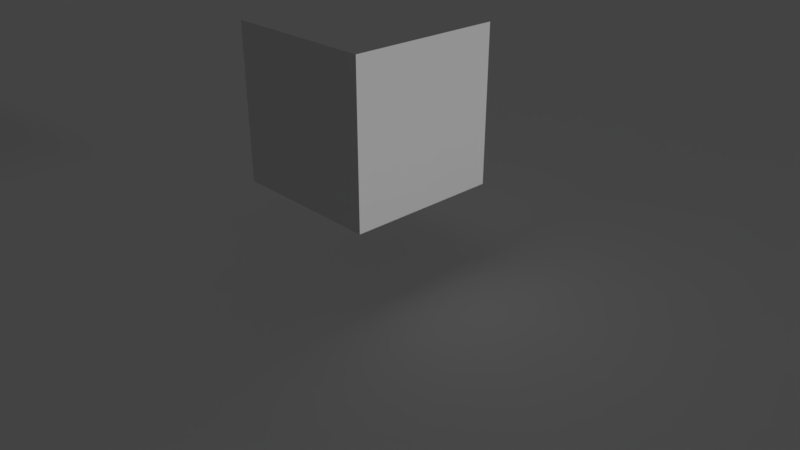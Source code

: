 # Source: range.blend  (saved by Blender 2.78.4; exported with 4.5.12 LTS)
import bpy
from mathutils import Matrix  # noqa: F401  (used for matrix-valued properties, if any)

bpy.ops.wm.read_factory_settings(use_empty=True)
scene = bpy.context.scene
scene.name = 'Scene'

# ---- collections
col_collection_1 = bpy.data.collections.new('Collection 1'); scene.collection.children.link(col_collection_1)

# ---- materials (node trees are filled in below, after node groups)
mat_material = bpy.data.materials.new('Material')
mat_material.alpha_threshold = 0.0
mat_material.use_transparent_shadow = False
mat_material.roughness = 0.5
mat_material.line_color = (0.0, 0.0, 0.0, 1.0)

# ---- material node trees

# ---- world
world_world = bpy.data.worlds.new('World'); scene.world = world_world
world_world.color = (0.05088, 0.05088, 0.05088)
world_world.use_sun_shadow = False
world_world.sun_shadow_jitter_overblur = 0.0
world_world.cycles.sampling_method = 'MANUAL'

# ---- cameras
cam_camera = bpy.data.cameras.new('Camera')
cam_camera.clip_end = 100.0
cam_camera.lens = 35.0
cam_camera.sensor_width = 32.0
cam_camera.sensor_height = 18.0
cam_camera.ortho_scale = 7.314
cam_camera.dof.focus_distance = 0.0
cam_camera.dof.aperture_fstop = 128.0

# ---- lights
light_lamp = bpy.data.lights.new('Lamp', 'SUN')
light_lamp.transmission_factor = 0.0
light_lamp.cutoff_distance = 30.0
light_lamp.angle = 0.1993
light_lamp.energy = 1.0
light_lamp.shadow_buffer_clip_start = 1.001
light_lamp.shadow_soft_size = 0.1
light_lamp.shadow_cascade_max_distance = 1000.0

# ---- meshes
me_plane = bpy.data.meshes.new('Plane')
me_plane.from_pydata([(-1.0, -1.0, 0.0), (1.0, -1.0, 0.0), (-1.0, 1.0, 0.0), (1.0, 1.0, 0.0)], [], [(0, 1, 3, 2)])
me_plane.use_remesh_preserve_volume = False
me_plane.use_remesh_preserve_attributes = False
me_plane.use_mirror_vertex_groups = False
me_plane.update()
me_cube = bpy.data.meshes.new('Cube')
me_cube.from_pydata([(1.0, 1.0, -1.0), (1.0, -1.0, -1.0), (-1.0, -1.0, -1.0), (-1.0, 1.0, -1.0), (1.0, 1.0, 1.0), (1.0, -1.0, 1.0), (-1.0, -1.0, 1.0), (-1.0, 1.0, 1.0)], [], [(0, 1, 2, 3), (4, 7, 6, 5), (0, 4, 5, 1), (1, 5, 6, 2), (2, 6, 7, 3), (4, 0, 3, 7)])
me_cube.materials.append(mat_material)
me_cube.use_remesh_preserve_volume = False
me_cube.use_remesh_preserve_attributes = False
me_cube.use_mirror_vertex_groups = False
me_cube.update()

# ---- objects
ob_plane = bpy.data.objects.new('Plane', me_plane)
ob_cube = bpy.data.objects.new('Cube', me_cube)
ob_lamp = bpy.data.objects.new('Lamp', light_lamp)
ob_camera = bpy.data.objects.new('Camera', cam_camera)

# ---- transforms, parenting, visibility, modifiers, constraints
ob_plane.location = (0.0, 0.0, 0.0)
ob_plane.scale = (50.0, 50.0, 50.0)
ob_plane.lineart.crease_threshold = 0.0
ob_cube.location = (0.0, 0.0, 2.0)
ob_cube.lock_rotations_4d = False
ob_cube.empty_display_type = 'ARROWS'
ob_cube.lineart.crease_threshold = 0.0
ob_lamp.location = (3.394, 1.005, 3.11)
ob_lamp.rotation_euler = (1.504, 0.487, 1.822)
ob_lamp.lock_rotations_4d = False
ob_lamp.empty_display_type = 'ARROWS'
ob_lamp.color = (0.0, 0.0, 0.0, 0.0)
ob_lamp.lineart.crease_threshold = 0.0
ob_camera.location = (7.481, -6.508, 5.344)
ob_camera.rotation_euler = (1.109, 0.0, 0.8149)
ob_camera.lock_rotations_4d = False
ob_camera.empty_display_type = 'ARROWS'
ob_camera.color = (0.0, 0.0, 0.0, 0.0)
ob_camera.display_type = 'WIRE'
ob_camera.lineart.crease_threshold = 0.0

# ---- collection membership
col_collection_1.objects.link(ob_plane)
col_collection_1.objects.link(ob_cube)
col_collection_1.objects.link(ob_lamp)
col_collection_1.objects.link(ob_camera)

# ---- scene / render settings (as saved in the file)
scene.camera = ob_camera
scene.frame_start = 1; scene.frame_end = 250; scene.frame_set(1)
scene.render.engine = 'BLENDER_EEVEE_NEXT'
scene.render.resolution_percentage = 50
scene.render.dither_intensity = 0.0
scene.cycles.use_denoising = False
scene.cycles.samples = 128
scene.cycles.sampling_pattern = 'TABULATED_SOBOL'
scene.cycles.use_adaptive_sampling = False
scene.cycles.use_light_tree = False
scene.cycles.blur_glossy = 0.0
scene.cycles.sample_clamp_indirect = 0.0
scene.view_settings.view_transform = 'Standard'
bpy.context.view_layer.update()
